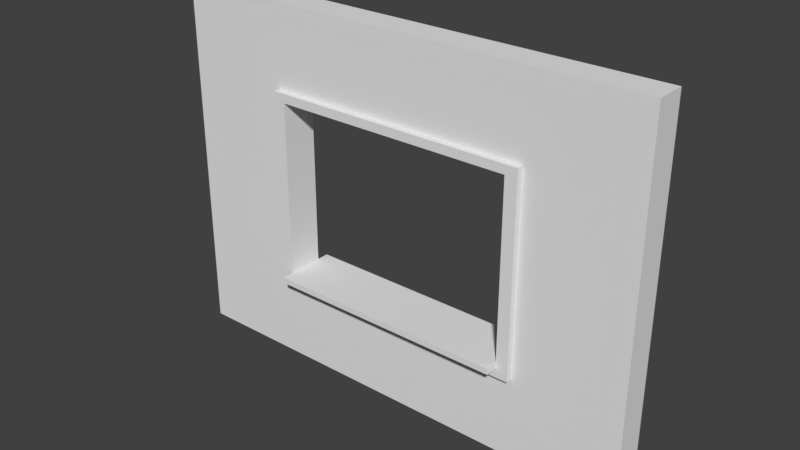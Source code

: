 # Source: SM_Wall_Window_Detail_3x4x0.25.blend  (saved by Blender 2.79.0; exported with 4.5.12 LTS)
import bpy
from mathutils import Matrix  # noqa: F401  (used for matrix-valued properties, if any)

bpy.ops.wm.read_factory_settings(use_empty=True)
scene = bpy.context.scene
scene.name = 'Scene'

# ---- collections
col_collection_1 = bpy.data.collections.new('Collection 1'); scene.collection.children.link(col_collection_1)

# ---- world
world_world = bpy.data.worlds.new('World'); scene.world = world_world
world_world.color = (0.05088, 0.05088, 0.05088)
world_world.use_sun_shadow = False
world_world.sun_shadow_jitter_overblur = 0.0
world_world.cycles.sampling_method = 'MANUAL'

# ---- meshes
me_vert = bpy.data.meshes.new('Vert')
me_vert.from_pydata([(0.0, 0.0, 0.0), (0.0, 3.0, 0.0), (4.0, 3.0, 0.0), (4.0, 0.0, 0.0), (0.0, 0.75, 0.0), (0.0, 1.5, 0.0), (0.0, 2.25, 0.0), (1.0, 3.0, 0.0), (2.0, 3.0, 0.0), (3.0, 3.0, 0.0), (4.0, 2.25, 0.0), (4.0, 1.5, 0.0), (4.0, 0.75, 0.0), (1.0, 0.0, 0.0), (2.0, 0.0, 0.0), (3.0, 0.0, 0.0), (1.0, 2.25, 0.0), (1.0, 1.5, 0.0), (1.0, 0.75, 0.0), (2.0, 2.25, 0.0), (0.0, 2.25, 0.0), (2.0, 0.75, 0.0), (3.0, 2.25, 0.0), (3.0, 1.5, 0.0), (3.0, 0.75, 0.0), (0.0, 3.0, 0.0), (3.0, 3.0, 0.0), (4.0, 3.0, 0.0), (4.0, 0.75, 0.0), (4.0, 0.0, 0.0), (3.0, 0.0, 0.0), (0.0, 0.0, 0.0), (0.0, 0.75, 0.0), (0.0, 1.5, 0.0), (1.0, 3.0, 0.0), (2.0, 3.0, 0.0), (4.0, 2.25, 0.0), (4.0, 1.5, 0.0), (1.0, 0.0, 0.0), (2.0, 0.0, 0.0), (1.0, 0.75, 0.0), (1.0, 2.25, 0.0), (1.0, 1.5, 0.0), (2.0, 0.75, 0.0), (2.0, 2.25, 0.0), (3.0, 0.75, 0.0), (3.0, 2.25, 0.0), (3.0, 1.5, 0.0), (3.0, 0.0, 0.0), (4.0, 0.0, 0.0), (4.0, 0.75, 0.0), (3.0, 3.0, 0.0), (4.0, 3.0, 0.0), (0.0, 2.25, 0.0), (0.0, 3.0, 0.0), (0.0, 0.0, 0.0), (0.0, 0.75, 0.0), (0.0, 1.5, 0.0), (1.0, 3.0, 0.0), (2.0, 3.0, 0.0), (4.0, 2.25, 0.0), (4.0, 1.5, 0.0), (1.0, 0.0, 0.0), (2.0, 0.0, 0.0), (1.0, 0.75, 0.0), (1.0, 2.25, 0.0), (1.0, 1.5, 0.0), (2.0, 0.75, 0.0), (2.0, 2.25, 0.0), (3.0, 0.75, 0.0), (3.0, 2.25, 0.0), (3.0, 1.5, 0.0), (3.0, 0.0, 0.25), (4.0, 0.0, 0.25), (4.0, 0.75, 0.25), (3.0, 3.0, 0.25), (4.0, 3.0, 0.25), (0.0, 2.25, 0.25), (0.0, 3.0, 0.25), (0.0, 0.0, 0.25), (0.0, 0.75, 0.25), (0.0, 1.5, 0.25), (1.0, 3.0, 0.25), (2.0, 3.0, 0.25), (4.0, 2.25, 0.25), (4.0, 1.5, 0.25), (1.0, 0.0, 0.25), (2.0, 0.0, 0.25), (1.0, 0.75, 0.25), (1.0, 2.25, 0.25), (1.0, 1.5, 0.25), (2.0, 0.8, 0.4), (2.0, 2.25, 0.25), (3.0, 0.75, 0.25), (3.0, 2.25, 0.25), (3.0, 1.5, 0.25), (3.1, 3.0, 0.0), (3.1, 0.0, 0.0), (3.1, 0.0, 0.0), (3.1, 3.0, 0.0), (3.1, 2.25, 0.0), (3.1, 1.5, 0.0), (3.1, 0.75, 0.0), (3.1, 0.0, 0.0), (3.1, 3.0, 0.0), (3.1, 0.0, 0.25), (3.1, 3.0, 0.25), (3.1, 2.25, 0.25), (3.1, 1.5, 0.25), (3.1, 0.75, 0.25), (0.9, 3.0, 0.0), (0.9, 0.0, 0.0), (0.9, 2.25, 0.0), (0.9, 1.5, 0.0), (0.9, 0.75, 0.0), (0.9, 3.0, 0.0), (0.9, 0.0, 0.0), (0.9, 3.0, 0.0), (0.9, 0.0, 0.0), (0.9, 3.0, 0.25), (0.9, 0.0, 0.25), (0.9, 2.25, 0.25), (0.9, 1.5, 0.25), (0.9, 0.75, 0.25), (0.0, 2.325, 0.0), (4.0, 2.325, 0.0), (1.0, 2.325, 0.0), (2.0, 2.325, 0.0), (3.0, 2.325, 0.0), (0.0, 2.325, 0.0), (4.0, 2.325, 0.0), (0.0, 2.325, 0.0), (4.0, 2.325, 0.0), (0.0, 2.325, 0.25), (4.0, 2.325, 0.25), (1.0, 2.325, 0.25), (2.0, 2.325, 0.25), (3.0, 2.325, 0.25), (3.1, 2.325, 0.25), (3.1, 2.325, 0.0), (0.9, 2.325, 0.25), (0.9, 2.325, 0.0), (4.0, 0.675, 0.0), (0.0, 0.675, 0.0), (1.0, 0.675, 0.0), (2.0, 0.675, 0.0), (4.0, 0.675, 0.0), (3.0, 0.675, 0.0), (0.0, 0.675, 0.0), (4.0, 0.675, 0.0), (0.0, 0.675, 0.0), (4.0, 0.675, 0.25), (0.0, 0.675, 0.25), (1.0, 0.675, 0.25), (2.0, 0.675, 0.25), (3.0, 0.675, 0.25), (3.1, 0.675, 0.25), (3.1, 0.675, 0.0), (0.9, 0.675, 0.25), (0.9, 0.675, 0.0), (1.0, 2.325, 0.3), (1.0, 2.25, 0.3), (1.0, 1.5, 0.3), (1.0, 0.75, 0.3), (2.0, 2.325, 0.3), (2.0, 2.25, 0.3), (3.0, 2.325, 0.3), (3.0, 2.25, 0.3), (3.0, 1.5, 0.3), (3.0, 0.75, 0.3), (2.0, 0.75, 0.3), (3.1, 2.25, 0.3), (3.1, 1.5, 0.3), (3.1, 0.75, 0.3), (3.1, 0.675, 0.3), (0.9, 2.25, 0.3), (0.9, 1.5, 0.3), (0.9, 0.75, 0.3), (0.9, 0.675, 0.3), (3.1, 2.325, 0.3), (0.9, 2.325, 0.3), (1.0, 0.675, 0.3), (2.0, 0.675, 0.3), (3.0, 0.675, 0.3), (1.0, 0.8, 0.25), (1.0, 0.8, 0.0), (2.0, 0.8, 0.0), (3.0, 0.8, 0.0), (2.0, 0.8, 0.25), (3.0, 0.8, 0.25), (2.0, 0.8, 0.3), (1.0, 0.8, 0.3), (3.0, 0.8, 0.3), (2.0, 0.75, 0.4), (3.0, 0.8, 0.4), (3.0, 0.75, 0.4), (1.0, 0.75, 0.4), (1.0, 0.8, 0.4), (2.0, 0.75, -0.1), (1.0, 0.75, -0.1), (3.0, 0.75, -0.1), (3.0, 0.8, -0.1), (2.0, 0.8, -0.1), (1.0, 0.8, -0.1)], [], [(157, 142, 3, 97), (159, 144, 13, 111), (144, 145, 14, 13), (145, 147, 15, 14), (141, 126, 16, 112), (112, 16, 17, 113), (113, 17, 18, 114), (126, 127, 19, 16), (40, 64, 67, 43), (30, 48, 63, 39), (127, 128, 22, 19), (115, 117, 58, 34), (44, 68, 65, 41), (139, 125, 10, 100), (100, 10, 11, 101), (101, 11, 12, 102), (39, 63, 62, 38), (129, 131, 54, 25), (33, 57, 53, 20), (116, 118, 55, 31), (32, 56, 57, 33), (37, 61, 50, 28), (42, 66, 64, 40), (148, 150, 56, 32), (97, 98, 30, 15), (16, 41, 42, 17), (18, 40, 43, 21), (10, 36, 37, 11), (23, 47, 46, 22), (143, 148, 32, 4), (17, 42, 40, 18), (22, 46, 44, 19), (11, 37, 28, 12), (24, 45, 47, 23), (4, 32, 33, 5), (111, 116, 31, 0), (5, 33, 20, 6), (21, 43, 45, 24), (14, 39, 38, 13), (110, 115, 34, 7), (124, 129, 25, 1), (15, 30, 39, 14), (7, 34, 35, 8), (96, 99, 27, 2), (19, 44, 41, 16), (8, 35, 26, 9), (142, 146, 29, 3), (125, 130, 36, 10), (117, 54, 78, 119), (65, 68, 92, 89), (62, 63, 87, 86), (53, 57, 81, 77), (118, 62, 86, 120), (57, 56, 80, 81), (50, 61, 85, 74), (64, 66, 90, 88), (150, 55, 79, 152), (61, 60, 84, 85), (66, 65, 89, 90), (131, 53, 77, 133), (34, 58, 59, 35), (98, 103, 48, 30), (46, 70, 68, 44), (35, 59, 51, 26), (47, 71, 70, 46), (146, 149, 49, 29), (43, 67, 69, 45), (130, 132, 60, 36), (45, 69, 71, 47), (41, 65, 66, 42), (99, 104, 52, 27), (36, 60, 61, 37), (154, 87, 72, 155), (153, 86, 87, 154), (158, 120, 86, 153), (156, 105, 73, 151), (137, 136, 164, 166), (153, 154, 182, 181), (94, 95, 168, 167), (140, 121, 175, 180), (92, 94, 167, 165), (138, 107, 84, 134), (107, 108, 85, 84), (108, 109, 74, 85), (103, 49, 73, 105), (63, 48, 72, 87), (88, 163, 191, 184), (59, 58, 82, 83), (149, 50, 74, 151), (68, 70, 94, 92), (51, 59, 83, 75), (70, 71, 95, 94), (104, 51, 75, 106), (192, 190, 91, 194), (132, 52, 76, 134), (71, 69, 93, 95), (52, 104, 106, 76), (48, 103, 105, 72), (122, 123, 177, 176), (158, 153, 181, 178), (156, 109, 173, 174), (155, 72, 105, 156), (26, 51, 104, 99), (29, 49, 103, 98), (9, 26, 99, 96), (3, 29, 98, 97), (23, 101, 102, 24), (22, 100, 101, 23), (128, 139, 100, 22), (147, 157, 97, 15), (81, 80, 123, 122), (77, 81, 122, 121), (133, 77, 121, 140), (152, 79, 120, 158), (55, 118, 120, 79), (58, 117, 119, 82), (1, 25, 115, 110), (13, 38, 116, 111), (38, 62, 118, 116), (25, 54, 117, 115), (5, 113, 114, 4), (6, 112, 113, 5), (124, 141, 112, 6), (143, 159, 111, 0), (1, 110, 141, 124), (78, 133, 140, 119), (9, 96, 139, 128), (75, 137, 138, 106), (60, 132, 134, 84), (106, 138, 134, 76), (83, 136, 137, 75), (82, 135, 136, 83), (119, 140, 135, 82), (27, 52, 132, 130), (54, 131, 133, 78), (2, 27, 130, 125), (6, 20, 129, 124), (20, 53, 131, 129), (96, 2, 125, 139), (8, 9, 128, 127), (7, 8, 127, 126), (110, 7, 126, 141), (4, 114, 159, 143), (80, 152, 158, 123), (24, 102, 157, 147), (169, 93, 189, 192), (49, 149, 151, 73), (109, 156, 151, 74), (107, 138, 179, 171), (89, 92, 165, 161), (138, 137, 166, 179), (28, 50, 149, 146), (56, 150, 152, 80), (12, 28, 146, 142), (0, 31, 148, 143), (31, 55, 150, 148), (21, 24, 147, 145), (18, 21, 145, 144), (114, 18, 144, 159), (102, 12, 142, 157), (180, 175, 161, 160), (175, 176, 162, 161), (176, 177, 163, 162), (160, 161, 165, 164), (164, 165, 167, 166), (168, 169, 173, 172), (167, 168, 172, 171), (166, 167, 171, 179), (169, 183, 174, 173), (177, 178, 181, 163), (163, 181, 182, 170), (170, 182, 183, 169), (121, 122, 176, 175), (93, 69, 187, 189), (95, 93, 169, 168), (154, 155, 183, 182), (136, 135, 160, 164), (90, 89, 161, 162), (135, 140, 180, 160), (123, 158, 178, 177), (88, 90, 162, 163), (109, 108, 172, 173), (155, 156, 174, 183), (108, 107, 171, 172), (186, 185, 184, 188), (187, 186, 188, 189), (188, 184, 191, 190), (189, 188, 190, 192), (191, 163, 196, 197), (64, 88, 184, 185), (185, 186, 202, 203), (64, 185, 203, 199), (193, 195, 194, 91), (196, 193, 91, 197), (169, 192, 194, 195), (170, 169, 195, 193), (163, 170, 193, 196), (190, 191, 197, 91), (200, 198, 202, 201), (198, 199, 203, 202), (187, 69, 200, 201), (186, 187, 201, 202), (69, 67, 198, 200), (67, 64, 199, 198)])
me_vert.use_remesh_preserve_volume = False
me_vert.use_remesh_preserve_attributes = False
me_vert.use_mirror_vertex_groups = False
me_vert.update()

# ---- objects
ob_sm_wall_window_detail_3x4x0_25 = bpy.data.objects.new('SM_Wall_Window_Detail_3x4x0.25', me_vert)

# ---- transforms, parenting, visibility, modifiers, constraints
ob_sm_wall_window_detail_3x4x0_25.location = (0.0, 0.0, 0.0)
ob_sm_wall_window_detail_3x4x0_25.rotation_euler = (1.571, -0.0, 0.0)
ob_sm_wall_window_detail_3x4x0_25.lineart.crease_threshold = 0.0

# ---- collection membership
col_collection_1.objects.link(ob_sm_wall_window_detail_3x4x0_25)

# ---- scene / render settings (as saved in the file)
scene.frame_start = 1; scene.frame_end = 250; scene.frame_set(1)
scene.render.engine = 'CYCLES'
scene.render.resolution_percentage = 50
scene.render.dither_intensity = 0.0
scene.cycles.use_denoising = False
scene.cycles.samples = 128
scene.cycles.sampling_pattern = 'TABULATED_SOBOL'
scene.cycles.use_adaptive_sampling = False
scene.cycles.use_light_tree = False
scene.cycles.blur_glossy = 0.0
scene.cycles.sample_clamp_indirect = 0.0
scene.view_settings.view_transform = 'Standard'
bpy.context.view_layer.update()

# ---- added for rendering (the .blend has no active camera and no usable light): camera, sun
cam_auto = bpy.data.cameras.new('AutoCamera')
cam_auto.lens = 50.0
cam_auto.sensor_width = 36.0
cam_auto.clip_end = 1000.0
ob_auto_camera = bpy.data.objects.new('AutoCamera', cam_auto)
scene.collection.objects.link(ob_auto_camera)
ob_auto_camera.location = (6.6492, -5.72904, 5.21936)
ob_auto_camera.rotation_euler = (1.09748, -7.21219e-08, 0.694738)
scene.camera = ob_auto_camera
light_auto_sun = bpy.data.lights.new('AutoSun', 'SUN')
light_auto_sun.energy = 3.0
light_auto_sun.angle = 0.0523599
ob_auto_sun = bpy.data.objects.new('AutoSun', light_auto_sun)
scene.collection.objects.link(ob_auto_sun)
ob_auto_sun.rotation_euler = (0.872665, 0.174533, 0.523599)
bpy.context.view_layer.update()
